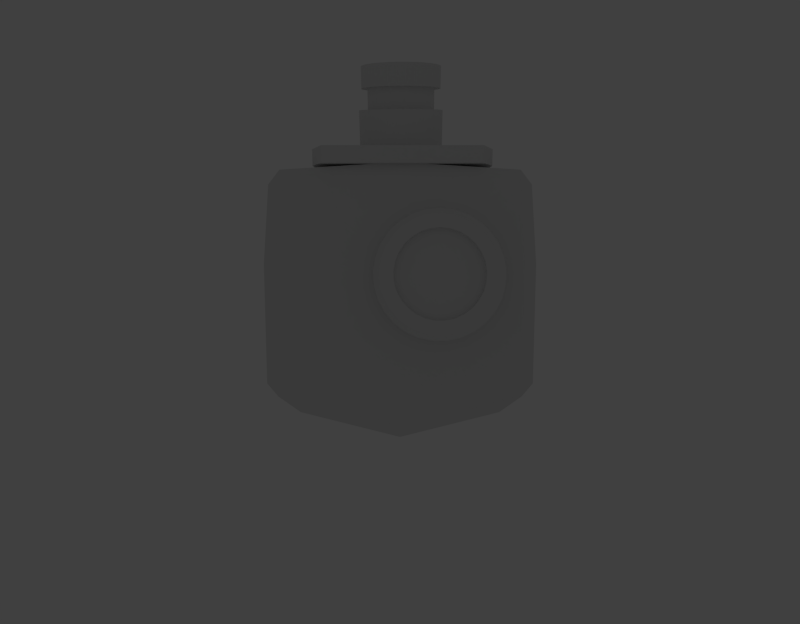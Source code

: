 # Source: tank.blend  (saved by Blender 2.76.0; exported with 4.5.12 LTS)
import bpy
from mathutils import Matrix  # noqa: F401  (used for matrix-valued properties, if any)

bpy.ops.wm.read_factory_settings(use_empty=True)
scene = bpy.context.scene
scene.name = 'Scene'

# ---- collections
col_collection_1 = bpy.data.collections.new('Collection 1'); scene.collection.children.link(col_collection_1)
col_collection_1.hide_render = True
col_collection_1.hide_viewport = True
col_collection_2 = bpy.data.collections.new('Collection 2'); scene.collection.children.link(col_collection_2)

# ---- world
world_world = bpy.data.worlds.new('World'); scene.world = world_world
world_world.color = (0.05088, 0.05088, 0.05088)
world_world.use_sun_shadow = False
world_world.sun_shadow_jitter_overblur = 0.0
world_world.cycles.sampling_method = 'MANUAL'
world_world.cycles.sample_map_resolution = 256

# ---- cameras
cam_camera_001 = bpy.data.cameras.new('Camera.001')
cam_camera_001.clip_end = 100.0
cam_camera_001.lens = 19.44
cam_camera_001.sensor_width = 32.0
cam_camera_001.sensor_height = 18.0
cam_camera_001.display_size = 2.0
cam_camera_001.dof.focus_distance = 0.0
cam_camera_001.dof.aperture_fstop = 128.0
cam_camera_001.dof.aperture_blades = 6

# ---- lights
light_sun = bpy.data.lights.new('Sun', 'SUN')
light_sun.transmission_factor = 0.0
light_sun.angle = 0.1993
light_sun.energy = 1.0
light_sun.shadow_buffer_clip_start = 0.5
light_sun.shadow_soft_size = 0.1
light_sun.shadow_cascade_max_distance = 1000.0
light_sun.cycles.use_multiple_importance_sampling = False

# ---- meshes
me_cylinder_015 = bpy.data.meshes.new('Cylinder.015')
me_cylinder_015.from_pydata([(0.0, 1.0, -1.0), (0.0, 1.0, 1.0), (0.215, 0.9766, -1.0), (0.215, 0.9766, 1.0), (0.4199, 0.9076, -1.0), (0.4199, 0.9076, 1.0), (0.6052, 0.7961, -1.0), (0.6052, 0.7961, 1.0), (0.7622, 0.6474, -1.0), (0.7622, 0.6474, 1.0), (0.8835, 0.4684, -1.0), (0.8835, 0.4684, 1.0), (0.9636, 0.2675, -1.0), (0.9636, 0.2675, 1.0), (0.9985, 0.05414, -1.0), (0.9985, 0.05414, 1.0), (0.9868, -6.539, -1.0), (0.9868, -6.539, 1.0), (0.929, -6.748, -1.0), (0.929, -6.748, 1.0), (0.8277, -6.939, -1.0), (0.8277, -6.939, 1.0), (0.6877, -7.104, -1.0), (0.6877, -7.104, 1.0), (0.5156, -7.234, -1.0), (0.5156, -7.234, 1.0), (0.3193, -7.325, -1.0), (0.3193, -7.325, 1.0), (0.1081, -7.372, -1.0), (0.1081, -7.372, 1.0), (-0.1081, -7.372, -1.0), (-0.1081, -7.372, 1.0), (-0.3193, -7.325, -1.0), (-0.3193, -7.325, 1.0), (-0.5156, -7.234, -1.0), (-0.5156, -7.234, 1.0), (-0.6877, -7.104, -1.0), (-0.6877, -7.104, 1.0), (-0.8277, -6.939, -1.0), (-0.8277, -6.939, 1.0), (-0.929, -6.748, -1.0), (-0.929, -6.748, 1.0), (-0.9868, -6.539, -1.0), (-0.9868, -6.539, 1.0), (-0.9985, 0.05414, -1.0), (-0.9985, 0.05414, 1.0), (-0.9636, 0.2675, -1.0), (-0.9636, 0.2675, 1.0), (-0.8835, 0.4684, -1.0), (-0.8835, 0.4684, 1.0), (-0.7622, 0.6474, -1.0), (-0.7622, 0.6474, 1.0), (-0.6052, 0.7961, -1.0), (-0.6052, 0.7961, 1.0), (-0.4199, 0.9076, -1.0), (-0.4199, 0.9076, 1.0), (-0.215, 0.9766, -1.0), (-0.215, 0.9766, 1.0)], [], [(0, 1, 3, 2), (2, 3, 5, 4), (4, 5, 7, 6), (6, 7, 9, 8), (8, 9, 11, 10), (10, 11, 13, 12), (12, 13, 15, 14), (14, 15, 17, 16), (16, 17, 19, 18), (18, 19, 21, 20), (20, 21, 23, 22), (22, 23, 25, 24), (24, 25, 27, 26), (26, 27, 29, 28), (28, 29, 31, 30), (30, 31, 33, 32), (32, 33, 35, 34), (34, 35, 37, 36), (36, 37, 39, 38), (38, 39, 41, 40), (40, 41, 43, 42), (42, 43, 45, 44), (44, 45, 47, 46), (46, 47, 49, 48), (48, 49, 51, 50), (50, 51, 53, 52), (52, 53, 55, 54), (3, 1, 57, 55, 53, 51, 49, 47, 45, 43, 41, 39, 37, 35, 33, 31, 29, 27, 25, 23, 21, 19, 17, 15, 13, 11, 9, 7, 5), (56, 57, 1, 0), (54, 55, 57, 56), (0, 2, 4, 6, 8, 10, 12, 14, 16, 18, 20, 22, 24, 26, 28, 30, 32, 34, 36, 38, 40, 42, 44, 46, 48, 50, 52, 54, 56)])
me_cylinder_015.use_remesh_preserve_volume = False
me_cylinder_015.use_remesh_preserve_attributes = False
me_cylinder_015.use_mirror_vertex_groups = False
me_cylinder_015.update()
me_cylinder_014 = bpy.data.meshes.new('Cylinder.014')
me_cylinder_014.from_pydata([(0.0, 1.0, -1.0), (0.0, 1.0, 1.0), (0.215, 0.9766, -1.0), (0.215, 0.9766, 1.0), (0.4199, 0.9076, -1.0), (0.4199, 0.9076, 1.0), (0.6052, 0.7961, -1.0), (0.6052, 0.7961, 1.0), (0.7622, 0.6474, -1.0), (0.7622, 0.6474, 1.0), (0.8835, 0.4684, -1.0), (0.8835, 0.4684, 1.0), (0.9636, 0.2675, -1.0), (0.9636, 0.2675, 1.0), (0.9985, 0.05414, -1.0), (0.9985, 0.05414, 1.0), (0.9868, -6.539, -1.0), (0.9868, -6.539, 1.0), (0.929, -6.748, -1.0), (0.929, -6.748, 1.0), (0.8277, -6.939, -1.0), (0.8277, -6.939, 1.0), (0.6877, -7.104, -1.0), (0.6877, -7.104, 1.0), (0.5156, -7.234, -1.0), (0.5156, -7.234, 1.0), (0.3193, -7.325, -1.0), (0.3193, -7.325, 1.0), (0.1081, -7.372, -1.0), (0.1081, -7.372, 1.0), (-0.1081, -7.372, -1.0), (-0.1081, -7.372, 1.0), (-0.3193, -7.325, -1.0), (-0.3193, -7.325, 1.0), (-0.5156, -7.234, -1.0), (-0.5156, -7.234, 1.0), (-0.6877, -7.104, -1.0), (-0.6877, -7.104, 1.0), (-0.8277, -6.939, -1.0), (-0.8277, -6.939, 1.0), (-0.929, -6.748, -1.0), (-0.929, -6.748, 1.0), (-0.9868, -6.539, -1.0), (-0.9868, -6.539, 1.0), (-0.9985, 0.05414, -1.0), (-0.9985, 0.05414, 1.0), (-0.9636, 0.2675, -1.0), (-0.9636, 0.2675, 1.0), (-0.8835, 0.4684, -1.0), (-0.8835, 0.4684, 1.0), (-0.7622, 0.6474, -1.0), (-0.7622, 0.6474, 1.0), (-0.6052, 0.7961, -1.0), (-0.6052, 0.7961, 1.0), (-0.4199, 0.9076, -1.0), (-0.4199, 0.9076, 1.0), (-0.215, 0.9766, -1.0), (-0.215, 0.9766, 1.0)], [], [(0, 1, 3, 2), (2, 3, 5, 4), (4, 5, 7, 6), (6, 7, 9, 8), (8, 9, 11, 10), (10, 11, 13, 12), (12, 13, 15, 14), (14, 15, 17, 16), (16, 17, 19, 18), (18, 19, 21, 20), (20, 21, 23, 22), (22, 23, 25, 24), (24, 25, 27, 26), (26, 27, 29, 28), (28, 29, 31, 30), (30, 31, 33, 32), (32, 33, 35, 34), (34, 35, 37, 36), (36, 37, 39, 38), (38, 39, 41, 40), (40, 41, 43, 42), (42, 43, 45, 44), (44, 45, 47, 46), (46, 47, 49, 48), (48, 49, 51, 50), (50, 51, 53, 52), (52, 53, 55, 54), (3, 1, 57, 55, 53, 51, 49, 47, 45, 43, 41, 39, 37, 35, 33, 31, 29, 27, 25, 23, 21, 19, 17, 15, 13, 11, 9, 7, 5), (56, 57, 1, 0), (54, 55, 57, 56), (0, 2, 4, 6, 8, 10, 12, 14, 16, 18, 20, 22, 24, 26, 28, 30, 32, 34, 36, 38, 40, 42, 44, 46, 48, 50, 52, 54, 56)])
me_cylinder_014.use_remesh_preserve_volume = False
me_cylinder_014.use_remesh_preserve_attributes = False
me_cylinder_014.use_mirror_vertex_groups = False
me_cylinder_014.update()
me_cylinder_013 = bpy.data.meshes.new('Cylinder.013')
me_cylinder_013.from_pydata([(0.0, 1.0, -1.0), (0.0, 1.0, 1.0), (0.215, 0.9766, -1.0), (0.215, 0.9766, 1.0), (0.4199, 0.9076, -1.0), (0.4199, 0.9076, 1.0), (0.6052, 0.7961, -1.0), (0.6052, 0.7961, 1.0), (0.7622, 0.6474, -1.0), (0.7622, 0.6474, 1.0), (0.8835, 0.4684, -1.0), (0.8835, 0.4684, 1.0), (0.9636, 0.2675, -1.0), (0.9636, 0.2675, 1.0), (0.9985, 0.05414, -1.0), (0.9985, 0.05414, 1.0), (0.9868, -0.1618, -1.0), (0.9868, -0.1618, 1.0), (0.929, -0.3701, -1.0), (0.929, -0.3701, 1.0), (0.8277, -0.5612, -1.0), (0.8277, -0.5612, 1.0), (0.6877, -0.726, -1.0), (0.6877, -0.726, 1.0), (0.5156, -0.8569, -1.0), (0.5156, -0.8569, 1.0), (0.3193, -0.9477, -1.0), (0.3193, -0.9477, 1.0), (0.1081, -0.9941, -1.0), (0.1081, -0.9941, 1.0), (-0.1081, -0.9941, -1.0), (-0.1081, -0.9941, 1.0), (-0.3193, -0.9477, -1.0), (-0.3193, -0.9477, 1.0), (-0.5156, -0.8569, -1.0), (-0.5156, -0.8569, 1.0), (-0.6877, -0.726, -1.0), (-0.6877, -0.726, 1.0), (-0.8277, -0.5612, -1.0), (-0.8277, -0.5612, 1.0), (-0.929, -0.3701, -1.0), (-0.929, -0.3701, 1.0), (-0.9868, -0.1618, -1.0), (-0.9868, -0.1618, 1.0), (-0.9985, 0.05414, -1.0), (-0.9985, 0.05414, 1.0), (-0.9636, 0.2675, -1.0), (-0.9636, 0.2675, 1.0), (-0.8835, 0.4684, -1.0), (-0.8835, 0.4684, 1.0), (-0.7622, 0.6474, -1.0), (-0.7622, 0.6474, 1.0), (-0.6052, 0.7961, -1.0), (-0.6052, 0.7961, 1.0), (-0.4199, 0.9076, -1.0), (-0.4199, 0.9076, 1.0), (-0.215, 0.9766, -1.0), (-0.215, 0.9766, 1.0)], [], [(0, 1, 3, 2), (2, 3, 5, 4), (4, 5, 7, 6), (6, 7, 9, 8), (8, 9, 11, 10), (10, 11, 13, 12), (12, 13, 15, 14), (14, 15, 17, 16), (16, 17, 19, 18), (18, 19, 21, 20), (20, 21, 23, 22), (22, 23, 25, 24), (24, 25, 27, 26), (26, 27, 29, 28), (28, 29, 31, 30), (30, 31, 33, 32), (32, 33, 35, 34), (34, 35, 37, 36), (36, 37, 39, 38), (38, 39, 41, 40), (40, 41, 43, 42), (42, 43, 45, 44), (44, 45, 47, 46), (46, 47, 49, 48), (48, 49, 51, 50), (50, 51, 53, 52), (52, 53, 55, 54), (3, 1, 57, 55, 53, 51, 49, 47, 45, 43, 41, 39, 37, 35, 33, 31, 29, 27, 25, 23, 21, 19, 17, 15, 13, 11, 9, 7, 5), (56, 57, 1, 0), (54, 55, 57, 56), (0, 2, 4, 6, 8, 10, 12, 14, 16, 18, 20, 22, 24, 26, 28, 30, 32, 34, 36, 38, 40, 42, 44, 46, 48, 50, 52, 54, 56)])
me_cylinder_013.use_remesh_preserve_volume = False
me_cylinder_013.use_remesh_preserve_attributes = False
me_cylinder_013.use_mirror_vertex_groups = False
me_cylinder_013.update()
me_cube_002 = bpy.data.meshes.new('Cube.002')
me_cube_002.from_pydata([(-0.6904, -2.363, -0.1343), (-0.6904, -2.363, 0.9434), (-0.6904, -0.566, -0.1343), (-0.6904, -0.566, 1.163), (-0.8263, 1.625, 0.5614), (-0.8263, 1.625, -0.1343), (-0.8263, 0.9418, 0.9251), (-0.8263, 0.9418, -0.1343), (-0.6904, 0.9418, -0.1343), (-0.6904, 0.9418, 1.11), (-0.8263, -0.566, 0.9782), (-0.8263, -0.566, -0.1343), (-0.6904, 1.77, -0.1343), (-0.6904, 1.77, 0.7458), (-0.8263, -2.218, 0.759), (-0.8263, -2.218, -0.1343), (0.0, -0.566, 1.167), (0.0, -0.566, -0.1266), (0.0, -2.363, 0.9512), (0.0, -2.363, -0.1266), (0.0, 0.9418, 1.114), (0.0, 0.9418, -0.1266), (0.0, 1.77, 0.7536), (0.0, 1.77, -0.1266)], [], [(0, 1, 14, 15), (17, 2, 8, 21), (18, 1, 0, 19), (18, 16, 3, 1), (21, 8, 12, 23), (9, 13, 4, 6), (12, 8, 7, 5), (2, 0, 15, 11), (14, 10, 11, 15), (11, 10, 6, 7), (13, 12, 5, 4), (3, 9, 6, 10), (9, 20, 22, 13), (13, 22, 23, 12), (3, 16, 20, 9), (7, 6, 4, 5), (1, 3, 10, 14), (0, 2, 17, 19), (8, 2, 11, 7)])
_k = {(0, 1): 0.87843, (1, 3): 0.87843, (0, 2): 0.87843, (4, 6): 0.74902, (4, 13): 0.32549, (4, 5): 0.74902, (2, 8): 0.87843, (5, 12): 1.0, (5, 7): 1.0, (3, 9): 0.87843, (12, 13): 0.87843, (14, 15): 0.74902, (12, 23): 1.0, (8, 12): 0.87843, (6, 10): 0.74902, (11, 15): 1.0, (9, 13): 0.87843, (0, 15): 1.0, (0, 19): 1.0, (7, 11): 1.0, (13, 22): 0.32549, (10, 14): 0.74902}
me_cube_002.attributes.new('crease_edge', 'FLOAT', 'EDGE').data.foreach_set('value', [_k.get((min(e.vertices), max(e.vertices)), 0.0) for e in me_cube_002.edges])
me_cube_002.use_remesh_preserve_volume = False
me_cube_002.use_remesh_preserve_attributes = False
me_cube_002.use_mirror_vertex_groups = False
me_cube_002.update()
me_cylinder_011 = bpy.data.meshes.new('Cylinder.011')
me_cylinder_011.from_pydata([(0.0, 1.0, -1.0), (0.0, 1.0, 1.0), (0.215, 0.9766, -1.0), (0.215, 0.9766, 1.0), (0.4199, 0.9076, -1.0), (0.4199, 0.9076, 1.0), (0.6052, 0.7961, -1.0), (0.6052, 0.7961, 1.0), (0.7622, 0.6474, -1.0), (0.7622, 0.6474, 1.0), (0.8835, 0.4684, -1.0), (0.8835, 0.4684, 1.0), (0.9636, 0.2675, -1.0), (0.9636, 0.2675, 1.0), (0.9985, 0.05414, -1.0), (0.9985, 0.05414, 1.0), (0.9868, -0.1618, -1.0), (0.9868, -0.1618, 1.0), (0.929, -0.3701, -1.0), (0.929, -0.3701, 1.0), (0.8277, -0.5612, -1.0), (0.8277, -0.5612, 1.0), (0.6877, -0.726, -1.0), (0.6877, -0.726, 1.0), (0.5156, -0.8569, -1.0), (0.5156, -0.8569, 1.0), (0.3193, -0.9477, -1.0), (0.3193, -0.9477, 1.0), (0.1081, -0.9941, -1.0), (0.1081, -0.9941, 1.0), (-0.1081, -0.9941, -1.0), (-0.1081, -0.9941, 1.0), (-0.3193, -0.9477, -1.0), (-0.3193, -0.9477, 1.0), (-0.5156, -0.8569, -1.0), (-0.5156, -0.8569, 1.0), (-0.6877, -0.726, -1.0), (-0.6877, -0.726, 1.0), (-0.8277, -0.5612, -1.0), (-0.8277, -0.5612, 1.0), (-0.929, -0.3701, -1.0), (-0.929, -0.3701, 1.0), (-0.9868, -0.1618, -1.0), (-0.9868, -0.1618, 1.0), (-0.9985, 0.05414, -1.0), (-0.9985, 0.05414, 1.0), (-0.9636, 0.2675, -1.0), (-0.9636, 0.2675, 1.0), (-0.8835, 0.4684, -1.0), (-0.8835, 0.4684, 1.0), (-0.7622, 0.6474, -1.0), (-0.7622, 0.6474, 1.0), (-0.6052, 0.7961, -1.0), (-0.6052, 0.7961, 1.0), (-0.4199, 0.9076, -1.0), (-0.4199, 0.9076, 1.0), (-0.215, 0.9766, -1.0), (-0.215, 0.9766, 1.0), (0.1944, 0.883, 1.448), (-1.932e-08, 0.9041, 1.448), (0.3796, 0.8205, 1.448), (0.5471, 0.7197, 1.448), (0.6891, 0.5853, 1.448), (0.7988, 0.4235, 1.448), (0.8711, 0.2419, 1.448), (0.9028, 0.04895, 1.448), (0.8922, -0.1463, 1.448), (0.8399, -0.3346, 1.448), (0.7483, -0.5074, 1.448), (0.6217, -0.6564, 1.448), (0.4661, -0.7747, 1.448), (0.2887, -0.8568, 1.448), (0.09775, -0.8988, 1.448), (-0.09775, -0.8988, 1.448), (-0.2887, -0.8568, 1.448), (-0.4661, -0.7747, 1.448), (-0.6217, -0.6564, 1.448), (-0.7483, -0.5074, 1.448), (-0.8399, -0.3346, 1.448), (-0.8922, -0.1463, 1.448), (-0.9028, 0.04895, 1.448), (-0.8711, 0.2419, 1.448), (-0.7988, 0.4235, 1.448), (-0.6891, 0.5853, 1.448), (-0.5471, 0.7197, 1.448), (-0.3796, 0.8205, 1.448), (-0.1944, 0.8829, 1.448), (0.1492, 0.6777, 1.448), (-5.067e-08, 0.6939, 1.448), (0.2914, 0.6298, 1.448), (0.4199, 0.5524, 1.448), (0.5289, 0.4492, 1.448), (0.6131, 0.325, 1.448), (0.6686, 0.1856, 1.448), (0.6929, 0.03757, 1.448), (0.6847, -0.1123, 1.448), (0.6446, -0.2568, 1.448), (0.5743, -0.3894, 1.448), (0.4772, -0.5038, 1.448), (0.3577, -0.5946, 1.448), (0.2216, -0.6576, 1.448), (0.07502, -0.6898, 1.448), (-0.07502, -0.6898, 1.448), (-0.2216, -0.6576, 1.448), (-0.3577, -0.5946, 1.448), (-0.4772, -0.5038, 1.448), (-0.5743, -0.3894, 1.448), (-0.6446, -0.2568, 1.448), (-0.6847, -0.1123, 1.448), (-0.6929, 0.03757, 1.448), (-0.6686, 0.1856, 1.448), (-0.6131, 0.325, 1.448), (-0.5289, 0.4492, 1.448), (-0.4199, 0.5524, 1.448), (-0.2914, 0.6298, 1.448), (-0.1492, 0.6777, 1.448), (0.1492, 0.6777, 1.08), (-5.067e-08, 0.6939, 1.08), (0.2914, 0.6298, 1.08), (0.4199, 0.5524, 1.08), (0.5289, 0.4492, 1.08), (0.6131, 0.325, 1.08), (0.6686, 0.1856, 1.08), (0.6929, 0.03757, 1.08), (0.6847, -0.1123, 1.08), (0.6446, -0.2568, 1.08), (0.5743, -0.3894, 1.08), (0.4772, -0.5038, 1.08), (0.3577, -0.5946, 1.08), (0.2216, -0.6576, 1.08), (0.07502, -0.6898, 1.08), (-0.07502, -0.6898, 1.08), (-0.2216, -0.6576, 1.08), (-0.3577, -0.5946, 1.08), (-0.4772, -0.5038, 1.08), (-0.5743, -0.3894, 1.08), (-0.6446, -0.2568, 1.08), (-0.6847, -0.1123, 1.08), (-0.6929, 0.03757, 1.08), (-0.6686, 0.1856, 1.08), (-0.6131, 0.325, 1.08), (-0.5289, 0.4492, 1.08), (-0.4199, 0.5524, 1.08), (-0.2914, 0.6298, 1.08), (-0.1492, 0.6777, 1.08)], [], [(0, 1, 3, 2), (2, 3, 5, 4), (4, 5, 7, 6), (6, 7, 9, 8), (8, 9, 11, 10), (10, 11, 13, 12), (12, 13, 15, 14), (14, 15, 17, 16), (16, 17, 19, 18), (18, 19, 21, 20), (20, 21, 23, 22), (22, 23, 25, 24), (24, 25, 27, 26), (26, 27, 29, 28), (28, 29, 31, 30), (30, 31, 33, 32), (32, 33, 35, 34), (34, 35, 37, 36), (36, 37, 39, 38), (38, 39, 41, 40), (40, 41, 43, 42), (42, 43, 45, 44), (44, 45, 47, 46), (46, 47, 49, 48), (48, 49, 51, 50), (50, 51, 53, 52), (52, 53, 55, 54), (15, 13, 64, 65), (56, 57, 1, 0), (54, 55, 57, 56), (0, 2, 4, 6, 8, 10, 12, 14, 16, 18, 20, 22, 24, 26, 28, 30, 32, 34, 36, 38, 40, 42, 44, 46, 48, 50, 52, 54, 56), (72, 71, 100, 101), (33, 31, 73, 74), (51, 49, 82, 83), (7, 5, 60, 61), (25, 23, 69, 70), (43, 41, 78, 79), (17, 15, 65, 66), (35, 33, 74, 75), (53, 51, 83, 84), (9, 7, 61, 62), (27, 25, 70, 71), (45, 43, 79, 80), (19, 17, 66, 67), (37, 35, 75, 76), (55, 53, 84, 85), (11, 9, 62, 63), (29, 27, 71, 72), (47, 45, 80, 81), (3, 1, 59, 58), (21, 19, 67, 68), (39, 37, 76, 77), (57, 55, 85, 86), (13, 11, 63, 64), (31, 29, 72, 73), (49, 47, 81, 82), (5, 3, 58, 60), (23, 21, 68, 69), (41, 39, 77, 78), (1, 57, 86, 59), (110, 109, 138, 139), (58, 59, 88, 87), (86, 85, 114, 115), (73, 72, 101, 102), (60, 58, 87, 89), (59, 86, 115, 88), (74, 73, 102, 103), (61, 60, 89, 90), (75, 74, 103, 104), (62, 61, 90, 91), (76, 75, 104, 105), (63, 62, 91, 92), (77, 76, 105, 106), (64, 63, 92, 93), (78, 77, 106, 107), (65, 64, 93, 94), (79, 78, 107, 108), (66, 65, 94, 95), (80, 79, 108, 109), (67, 66, 95, 96), (81, 80, 109, 110), (68, 67, 96, 97), (82, 81, 110, 111), (69, 68, 97, 98), (83, 82, 111, 112), (70, 69, 98, 99), (84, 83, 112, 113), (71, 70, 99, 100), (85, 84, 113, 114), (116, 117, 144, 143, 142, 141, 140, 139, 138, 137, 136, 135, 134, 133, 132, 131, 130, 129, 128, 127, 126, 125, 124, 123, 122, 121, 120, 119, 118), (97, 96, 125, 126), (111, 110, 139, 140), (98, 97, 126, 127), (112, 111, 140, 141), (99, 98, 127, 128), (113, 112, 141, 142), (100, 99, 128, 129), (114, 113, 142, 143), (101, 100, 129, 130), (87, 88, 117, 116), (115, 114, 143, 144), (102, 101, 130, 131), (89, 87, 116, 118), (88, 115, 144, 117), (103, 102, 131, 132), (90, 89, 118, 119), (104, 103, 132, 133), (91, 90, 119, 120), (105, 104, 133, 134), (92, 91, 120, 121), (106, 105, 134, 135), (93, 92, 121, 122), (107, 106, 135, 136), (94, 93, 122, 123), (108, 107, 136, 137), (95, 94, 123, 124), (109, 108, 137, 138), (96, 95, 124, 125)])
me_cylinder_011.use_remesh_preserve_volume = False
me_cylinder_011.use_remesh_preserve_attributes = False
me_cylinder_011.use_mirror_vertex_groups = False
me_cylinder_011.update()
me_cylinder_010 = bpy.data.meshes.new('Cylinder.010')
me_cylinder_010.from_pydata([(0.0, 1.0, -1.0), (0.0, 1.0, 1.0), (0.215, 0.9766, -1.0), (0.215, 0.9766, 1.0), (0.4199, 0.9076, -1.0), (0.4199, 0.9076, 1.0), (0.6052, 0.7961, -1.0), (0.6052, 0.7961, 1.0), (0.7622, 0.6474, -1.0), (0.7622, 0.6474, 1.0), (0.8835, 0.4684, -1.0), (0.8835, 0.4684, 1.0), (0.9636, 0.2675, -1.0), (0.9636, 0.2675, 1.0), (0.9985, 0.05414, -1.0), (0.9985, 0.05414, 1.0), (0.9868, -0.1618, -1.0), (0.9868, -0.1618, 1.0), (0.929, -0.3701, -1.0), (0.929, -0.3701, 1.0), (0.8277, -0.5612, -1.0), (0.8277, -0.5612, 1.0), (0.6877, -0.726, -1.0), (0.6877, -0.726, 1.0), (0.5156, -0.8569, -1.0), (0.5156, -0.8569, 1.0), (0.3193, -0.9477, -1.0), (0.3193, -0.9477, 1.0), (0.1081, -0.9941, -1.0), (0.1081, -0.9941, 1.0), (-0.1081, -0.9941, -1.0), (-0.1081, -0.9941, 1.0), (-0.3193, -0.9477, -1.0), (-0.3193, -0.9477, 1.0), (-0.5156, -0.8569, -1.0), (-0.5156, -0.8569, 1.0), (-0.6877, -0.726, -1.0), (-0.6877, -0.726, 1.0), (-0.8277, -0.5612, -1.0), (-0.8277, -0.5612, 1.0), (-0.929, -0.3701, -1.0), (-0.929, -0.3701, 1.0), (-0.9868, -0.1618, -1.0), (-0.9868, -0.1618, 1.0), (-0.9985, 0.05414, -1.0), (-0.9985, 0.05414, 1.0), (-0.9636, 0.2675, -1.0), (-0.9636, 0.2675, 1.0), (-0.8835, 0.4684, -1.0), (-0.8835, 0.4684, 1.0), (-0.7622, 0.6474, -1.0), (-0.7622, 0.6474, 1.0), (-0.6052, 0.7961, -1.0), (-0.6052, 0.7961, 1.0), (-0.4199, 0.9076, -1.0), (-0.4199, 0.9076, 1.0), (-0.215, 0.9766, -1.0), (-0.215, 0.9766, 1.0), (-6.47e-08, 0.6788, -1.0), (0.1459, 0.6629, -1.0), (0.285, 0.6161, -1.0), (0.4108, 0.5404, -1.0), (0.5174, 0.4394, -1.0), (0.5997, 0.318, -1.0), (0.6541, 0.1816, -1.0), (0.6778, 0.03675, -1.0), (0.6699, -0.1098, -1.0), (0.6306, -0.2513, -1.0), (0.5618, -0.3809, -1.0), (0.4668, -0.4928, -1.0), (0.35, -0.5816, -1.0), (0.2167, -0.6433, -1.0), (0.07339, -0.6748, -1.0), (-0.07339, -0.6748, -1.0), (-0.2167, -0.6433, -1.0), (-0.35, -0.5816, -1.0), (-0.4668, -0.4928, -1.0), (-0.5618, -0.3809, -1.0), (-0.6306, -0.2513, -1.0), (-0.6699, -0.1098, -1.0), (-0.6778, 0.03675, -1.0), (-0.6541, 0.1816, -1.0), (-0.5997, 0.318, -1.0), (-0.5174, 0.4394, -1.0), (-0.4108, 0.5404, -1.0), (-0.285, 0.6161, -1.0), (-0.1459, 0.6629, -1.0), (-6.335e-08, 0.6788, 0.04248), (0.1459, 0.6629, 0.04248), (0.285, 0.6161, 0.04248), (0.4108, 0.5404, 0.04248), (0.5174, 0.4394, 0.04248), (0.5997, 0.318, 0.04248), (0.6541, 0.1816, 0.04248), (0.6778, 0.03675, 0.04248), (0.6699, -0.1098, 0.04248), (0.6306, -0.2513, 0.04248), (0.5618, -0.3809, 0.04248), (0.4668, -0.4928, 0.04248), (0.35, -0.5816, 0.04248), (0.2167, -0.6433, 0.04248), (0.07339, -0.6748, 0.04248), (-0.07339, -0.6748, 0.04248), (-0.2167, -0.6433, 0.04248), (-0.35, -0.5816, 0.04248), (-0.4668, -0.4928, 0.04248), (-0.5618, -0.3809, 0.04248), (-0.6306, -0.2513, 0.04248), (-0.6699, -0.1098, 0.04248), (-0.6778, 0.03675, 0.04248), (-0.6541, 0.1816, 0.04248), (-0.5997, 0.318, 0.04248), (-0.5174, 0.4394, 0.04248), (-0.4108, 0.5404, 0.04248), (-0.285, 0.6161, 0.04248), (-0.1459, 0.6629, 0.04248)], [], [(0, 1, 3, 2), (2, 3, 5, 4), (4, 5, 7, 6), (6, 7, 9, 8), (8, 9, 11, 10), (10, 11, 13, 12), (12, 13, 15, 14), (14, 15, 17, 16), (16, 17, 19, 18), (18, 19, 21, 20), (20, 21, 23, 22), (22, 23, 25, 24), (24, 25, 27, 26), (26, 27, 29, 28), (28, 29, 31, 30), (30, 31, 33, 32), (32, 33, 35, 34), (34, 35, 37, 36), (36, 37, 39, 38), (38, 39, 41, 40), (40, 41, 43, 42), (42, 43, 45, 44), (44, 45, 47, 46), (46, 47, 49, 48), (48, 49, 51, 50), (50, 51, 53, 52), (52, 53, 55, 54), (3, 1, 57, 55, 53, 51, 49, 47, 45, 43, 41, 39, 37, 35, 33, 31, 29, 27, 25, 23, 21, 19, 17, 15, 13, 11, 9, 7, 5), (56, 57, 1, 0), (54, 55, 57, 56), (10, 12, 64, 63), (81, 82, 111, 110), (28, 30, 73, 72), (46, 48, 82, 81), (2, 4, 60, 59), (20, 22, 69, 68), (38, 40, 78, 77), (56, 0, 58, 86), (12, 14, 65, 64), (30, 32, 74, 73), (48, 50, 83, 82), (4, 6, 61, 60), (22, 24, 70, 69), (40, 42, 79, 78), (14, 16, 66, 65), (32, 34, 75, 74), (50, 52, 84, 83), (6, 8, 62, 61), (24, 26, 71, 70), (42, 44, 80, 79), (16, 18, 67, 66), (34, 36, 76, 75), (52, 54, 85, 84), (8, 10, 63, 62), (26, 28, 72, 71), (44, 46, 81, 80), (0, 2, 59, 58), (18, 20, 68, 67), (36, 38, 77, 76), (54, 56, 86, 85), (87, 88, 89, 90, 91, 92, 93, 94, 95, 96, 97, 98, 99, 100, 101, 102, 103, 104, 105, 106, 107, 108, 109, 110, 111, 112, 113, 114, 115), (68, 69, 98, 97), (82, 83, 112, 111), (69, 70, 99, 98), (83, 84, 113, 112), (70, 71, 100, 99), (84, 85, 114, 113), (71, 72, 101, 100), (58, 59, 88, 87), (85, 86, 115, 114), (72, 73, 102, 101), (59, 60, 89, 88), (86, 58, 87, 115), (73, 74, 103, 102), (60, 61, 90, 89), (74, 75, 104, 103), (61, 62, 91, 90), (75, 76, 105, 104), (62, 63, 92, 91), (76, 77, 106, 105), (63, 64, 93, 92), (77, 78, 107, 106), (64, 65, 94, 93), (78, 79, 108, 107), (65, 66, 95, 94), (79, 80, 109, 108), (66, 67, 96, 95), (80, 81, 110, 109), (67, 68, 97, 96)])
me_cylinder_010.use_remesh_preserve_volume = False
me_cylinder_010.use_remesh_preserve_attributes = False
me_cylinder_010.use_mirror_vertex_groups = False
me_cylinder_010.update()
me_cylinder_009 = bpy.data.meshes.new('Cylinder.009')
me_cylinder_009.from_pydata([(0.0, 1.0, -1.0), (0.0, 1.0, 1.0), (0.215, 0.9766, -1.0), (0.215, 0.9766, 1.0), (0.4199, 0.9076, -1.0), (0.4199, 0.9076, 1.0), (0.6052, 0.7961, -1.0), (0.6052, 0.7961, 1.0), (0.7622, 0.6474, -1.0), (0.7622, 0.6474, 1.0), (0.8835, 0.4684, -1.0), (0.8835, 0.4684, 1.0), (0.9636, 0.2675, -1.0), (0.9636, 0.2675, 1.0), (0.9985, 0.05414, -1.0), (0.9985, 0.05414, 1.0), (0.9868, -0.1618, -1.0), (0.9868, -0.1618, 1.0), (0.929, -0.3701, -1.0), (0.929, -0.3701, 1.0), (0.8277, -0.5612, -1.0), (0.8277, -0.5612, 1.0), (0.6877, -0.726, -1.0), (0.6877, -0.726, 1.0), (0.5156, -0.8569, -1.0), (0.5156, -0.8569, 1.0), (0.3193, -0.9477, -1.0), (0.3193, -0.9477, 1.0), (0.1081, -0.9941, -1.0), (0.1081, -0.9941, 1.0), (-0.1081, -0.9941, -1.0), (-0.1081, -0.9941, 1.0), (-0.3193, -0.9477, -1.0), (-0.3193, -0.9477, 1.0), (-0.5156, -0.8569, -1.0), (-0.5156, -0.8569, 1.0), (-0.6877, -0.726, -1.0), (-0.6877, -0.726, 1.0), (-0.8277, -0.5612, -1.0), (-0.8277, -0.5612, 1.0), (-0.929, -0.3701, -1.0), (-0.929, -0.3701, 1.0), (-0.9868, -0.1618, -1.0), (-0.9868, -0.1618, 1.0), (-0.9985, 0.05414, -1.0), (-0.9985, 0.05414, 1.0), (-0.9636, 0.2675, -1.0), (-0.9636, 0.2675, 1.0), (-0.8835, 0.4684, -1.0), (-0.8835, 0.4684, 1.0), (-0.7622, 0.6474, -1.0), (-0.7622, 0.6474, 1.0), (-0.6052, 0.7961, -1.0), (-0.6052, 0.7961, 1.0), (-0.4199, 0.9076, -1.0), (-0.4199, 0.9076, 1.0), (-0.215, 0.9766, -1.0), (-0.215, 0.9766, 1.0)], [], [(0, 1, 3, 2), (2, 3, 5, 4), (4, 5, 7, 6), (6, 7, 9, 8), (8, 9, 11, 10), (10, 11, 13, 12), (12, 13, 15, 14), (14, 15, 17, 16), (16, 17, 19, 18), (18, 19, 21, 20), (20, 21, 23, 22), (22, 23, 25, 24), (24, 25, 27, 26), (26, 27, 29, 28), (28, 29, 31, 30), (30, 31, 33, 32), (32, 33, 35, 34), (34, 35, 37, 36), (36, 37, 39, 38), (38, 39, 41, 40), (40, 41, 43, 42), (42, 43, 45, 44), (44, 45, 47, 46), (46, 47, 49, 48), (48, 49, 51, 50), (50, 51, 53, 52), (52, 53, 55, 54), (3, 1, 57, 55, 53, 51, 49, 47, 45, 43, 41, 39, 37, 35, 33, 31, 29, 27, 25, 23, 21, 19, 17, 15, 13, 11, 9, 7, 5), (56, 57, 1, 0), (54, 55, 57, 56), (0, 2, 4, 6, 8, 10, 12, 14, 16, 18, 20, 22, 24, 26, 28, 30, 32, 34, 36, 38, 40, 42, 44, 46, 48, 50, 52, 54, 56)])
me_cylinder_009.use_remesh_preserve_volume = False
me_cylinder_009.use_remesh_preserve_attributes = False
me_cylinder_009.use_mirror_vertex_groups = False
me_cylinder_009.update()
me_cylinder_008 = bpy.data.meshes.new('Cylinder.008')
me_cylinder_008.from_pydata([(0.0, 1.0, -1.0), (0.0, 1.0, 1.0), (0.215, 0.9766, -1.0), (0.215, 0.9766, 1.0), (0.4199, 0.9076, -1.0), (0.4199, 0.9076, 1.0), (0.6052, 0.7961, -1.0), (0.6052, 0.7961, 1.0), (0.7622, 0.6474, -1.0), (0.7622, 0.6474, 1.0), (0.8835, 0.4684, -1.0), (0.8835, 0.4684, 1.0), (0.9636, 0.2675, -1.0), (0.9636, 0.2675, 1.0), (0.9985, 0.05414, -1.0), (0.9985, 0.05414, 1.0), (0.9868, -0.1618, -1.0), (0.9868, -0.1618, 1.0), (0.929, -0.3701, -1.0), (0.929, -0.3701, 1.0), (0.8277, -0.5612, -1.0), (0.8277, -0.5612, 1.0), (0.6877, -0.726, -1.0), (0.6877, -0.726, 1.0), (0.5156, -0.8569, -1.0), (0.5156, -0.8569, 1.0), (0.3193, -0.9477, -1.0), (0.3193, -0.9477, 1.0), (0.1081, -0.9941, -1.0), (0.1081, -0.9941, 1.0), (-0.1081, -0.9941, -1.0), (-0.1081, -0.9941, 1.0), (-0.3193, -0.9477, -1.0), (-0.3193, -0.9477, 1.0), (-0.5156, -0.8569, -1.0), (-0.5156, -0.8569, 1.0), (-0.6877, -0.726, -1.0), (-0.6877, -0.726, 1.0), (-0.8277, -0.5612, -1.0), (-0.8277, -0.5612, 1.0), (-0.929, -0.3701, -1.0), (-0.929, -0.3701, 1.0), (-0.9868, -0.1618, -1.0), (-0.9868, -0.1618, 1.0), (-0.9985, 0.05414, -1.0), (-0.9985, 0.05414, 1.0), (-0.9636, 0.2675, -1.0), (-0.9636, 0.2675, 1.0), (-0.8835, 0.4684, -1.0), (-0.8835, 0.4684, 1.0), (-0.7622, 0.6474, -1.0), (-0.7622, 0.6474, 1.0), (-0.6052, 0.7961, -1.0), (-0.6052, 0.7961, 1.0), (-0.4199, 0.9076, -1.0), (-0.4199, 0.9076, 1.0), (-0.215, 0.9766, -1.0), (-0.215, 0.9766, 1.0)], [], [(0, 1, 3, 2), (2, 3, 5, 4), (4, 5, 7, 6), (6, 7, 9, 8), (8, 9, 11, 10), (10, 11, 13, 12), (12, 13, 15, 14), (14, 15, 17, 16), (16, 17, 19, 18), (18, 19, 21, 20), (20, 21, 23, 22), (22, 23, 25, 24), (24, 25, 27, 26), (26, 27, 29, 28), (28, 29, 31, 30), (30, 31, 33, 32), (32, 33, 35, 34), (34, 35, 37, 36), (36, 37, 39, 38), (38, 39, 41, 40), (40, 41, 43, 42), (42, 43, 45, 44), (44, 45, 47, 46), (46, 47, 49, 48), (48, 49, 51, 50), (50, 51, 53, 52), (52, 53, 55, 54), (3, 1, 57, 55, 53, 51, 49, 47, 45, 43, 41, 39, 37, 35, 33, 31, 29, 27, 25, 23, 21, 19, 17, 15, 13, 11, 9, 7, 5), (56, 57, 1, 0), (54, 55, 57, 56), (0, 2, 4, 6, 8, 10, 12, 14, 16, 18, 20, 22, 24, 26, 28, 30, 32, 34, 36, 38, 40, 42, 44, 46, 48, 50, 52, 54, 56)])
me_cylinder_008.use_remesh_preserve_volume = False
me_cylinder_008.use_remesh_preserve_attributes = False
me_cylinder_008.use_mirror_vertex_groups = False
me_cylinder_008.update()
me_cube_006 = bpy.data.meshes.new('Cube.006')
me_cube_006.from_pydata([(-1.0, -1.0, -1.0), (-1.0, -1.0, 1.0), (-1.0, 1.0, -1.0), (-1.0, 1.0, 1.0), (0.0, 1.028, 1.502), (0.0, 1.0, -1.0), (0.0, -0.9725, 1.502), (0.0, -1.0, -1.0), (-0.5281, 1.0, -1.0), (-0.8615, 1.0, -1.0), (-0.5281, -0.9725, 1.502), (-0.8615, -0.9725, 1.502), (-0.8615, 1.028, 1.502), (-0.5281, 1.028, 1.502), (-0.8615, -1.0, -1.0), (-0.5281, -1.0, -1.0)], [], [(1, 3, 2, 0), (11, 1, 0, 14), (11, 12, 3, 1), (15, 8, 5, 7), (13, 4, 5, 8), (3, 12, 9, 2), (12, 13, 8, 9), (0, 2, 9, 14), (14, 9, 8, 15), (6, 4, 13, 10), (10, 13, 12, 11), (6, 10, 15, 7), (10, 11, 14, 15)])
me_cube_006.use_remesh_preserve_volume = False
me_cube_006.use_remesh_preserve_attributes = False
me_cube_006.use_mirror_vertex_groups = False
me_cube_006.update()
me_cube_005 = bpy.data.meshes.new('Cube.005')
me_cube_005.from_pydata([(-1.123, -1.439, -1.0), (-1.123, -1.104, 1.0), (-1.123, 1.16, -1.0), (-1.123, 1.0, 1.0), (0.0, 1.072, 1.0), (0.0, 1.232, -1.0), (0.0, -1.384, 1.0), (0.0, -1.719, -1.0), (-1.259, -1.256, -1.0), (-1.259, -1.0, 0.7618), (-1.259, 0.8961, 0.7618), (-1.259, 1.017, -1.0), (-1.123, 0.1343, 1.262), (-1.123, 0.09106, -1.0), (0.0, 0.06135, 1.262), (0.0, 0.01808, -1.0), (-1.259, 0.1161, 1.024), (-1.259, 0.0728, -1.0)], [], [(3, 2, 11, 10), (6, 1, 0, 7), (14, 4, 3, 12), (13, 2, 5, 15), (3, 4, 5, 2), (16, 10, 11, 17), (0, 1, 9, 8), (13, 0, 8, 17), (12, 3, 10, 16), (1, 12, 16, 9), (2, 13, 17, 11), (9, 16, 17, 8), (0, 13, 15, 7), (6, 14, 12, 1)])
me_cube_005.use_remesh_preserve_volume = False
me_cube_005.use_remesh_preserve_attributes = False
me_cube_005.use_mirror_vertex_groups = False
me_cube_005.update()

# ---- curves / text
cu_beziercurve = bpy.data.curves.new('BezierCurve', 'CURVE')
cu_beziercurve.dimensions = '3D'
_sp = cu_beziercurve.splines.new('BEZIER'); _sp.bezier_points.add(4)
_sp.bezier_points.foreach_set('co', [-0.6124, -1.428, 0.0, -0.6312, -1.63, 0.5705, -0.5172, -1.642, 1.141, 0.4142, -1.633, 1.141, 0.7602, -1.633, 1.438])
_sp.bezier_points.foreach_set('handle_left', [-0.5256, -0.3451, -0.003101, -0.6335, -1.625, 0.2507, -0.7058, -1.642, 1.141, 0.2255, -1.633, 1.141, 0.5995, -1.634, 1.34])
_sp.bezier_points.foreach_set('handle_right', [-0.6302, -1.65, 0.0006369, -0.629, -1.634, 0.8904, -0.14, -1.642, 1.141, 0.7914, -1.633, 1.141, 1.081, -1.633, 1.635])
for _p, _l, _r in zip(_sp.bezier_points, ['ALIGNED', 'ALIGNED', 'ALIGNED', 'ALIGNED', 'ALIGNED'], ['ALIGNED', 'ALIGNED', 'ALIGNED', 'ALIGNED', 'ALIGNED']): _p.handle_left_type = _l; _p.handle_right_type = _r
_sp.order_u = 0
_sp.order_v = 0
_sp.resolution_u = 9
cu_beziercurve.use_path = True
cu_beziercurve.use_path_clamp = True
cu_beziercurve.bevel_resolution = 8
cu_beziercurve.bevel_depth = 0.088
cu_beziercurve.resolution_u = 9
cu_beziercurve.fill_mode = 'FULL'

# ---- objects
ob_cylinder_006 = bpy.data.objects.new('Cylinder.006', me_cylinder_015)
ob_cylinder_005 = bpy.data.objects.new('Cylinder.005', me_cylinder_014)
ob_sun = bpy.data.objects.new('Sun', light_sun)
ob_cylinder_004 = bpy.data.objects.new('Cylinder.004', me_cylinder_013)
ob_beziercurve = bpy.data.objects.new('BezierCurve', cu_beziercurve)
ob_camera = bpy.data.objects.new('Camera', cam_camera_001)
ob_cube = bpy.data.objects.new('Cube', me_cube_002)
ob_cylinder_003 = bpy.data.objects.new('Cylinder.003', me_cylinder_011)
ob_cylinder_002 = bpy.data.objects.new('Cylinder.002', me_cylinder_010)
ob_cylinder_001 = bpy.data.objects.new('Cylinder.001', me_cylinder_009)
ob_cylinder = bpy.data.objects.new('Cylinder', me_cylinder_008)
ob_cube_002 = bpy.data.objects.new('Cube.002', me_cube_006)
ob_cube_001 = bpy.data.objects.new('Cube.001', me_cube_005)

# ---- transforms, parenting, visibility, modifiers, constraints
ob_cylinder_006.location = (-0.7266, 1.022, 0.176)
ob_cylinder_006.rotation_euler = (-0.0, 1.571, 0.0)
ob_cylinder_006.scale = (0.3643, 0.3643, 0.3407)
ob_cylinder_006.lineart.crease_threshold = 0.0
ob_cylinder_005.location = (0.7311, 1.022, 0.176)
ob_cylinder_005.rotation_euler = (-0.0, 1.571, 0.0)
ob_cylinder_005.scale = (0.3643, 0.3643, 0.3407)
ob_cylinder_005.lineart.crease_threshold = 0.0
ob_sun.location = (-0.7898, 2.265, 4.326)
ob_sun.rotation_euler = (-0.5111, -0.0, 0.0)
ob_sun.lineart.crease_threshold = 0.0
ob_cylinder_004.location = (-7.893e-10, -1.359, 1.204)
ob_cylinder_004.rotation_euler = (-0.0, 1.571, 0.0)
ob_cylinder_004.scale = (0.181, 0.181, 0.5266)
ob_cylinder_004.lineart.crease_threshold = 0.0
ob_beziercurve.location = (0.0, 0.2728, 0.06306)
ob_beziercurve.lineart.crease_threshold = 0.0
ob_camera.location = (0.0, -0.16, 3.937)
ob_camera.hide_viewport = True
ob_camera.lineart.crease_threshold = 0.0
ob_cube.location = (0.0, 0.0, 0.006198)
ob_cube.scale = (1.239, 0.6413, 1.0)
ob_cube.lineart.crease_threshold = 0.0
_m = ob_cube.modifiers.new('Mirror', 'MIRROR')
_m.use_clip = True
_m = ob_cube.modifiers.new('Subsurf', 'SUBSURF')
_m.uv_smooth = 'PRESERVE_CORNERS'
_m.quality = 2
_m.levels = 3
_m.show_only_control_edges = False
ob_cylinder_003.location = (0.1754, 0.004359, 1.731)
ob_cylinder_003.rotation_euler = (-0.01767, 1.19e-17, 3.189e-19)
ob_cylinder_003.scale = (0.2945, 0.2945, 0.06378)
ob_cylinder_003.lineart.crease_threshold = 0.0
ob_cylinder_002.location = (0.003903, 1.002, 1.525)
ob_cylinder_002.rotation_euler = (-1.207, -3.051, 3.113)
ob_cylinder_002.scale = (0.198, 0.1945, 0.04952)
ob_cylinder_002.lineart.crease_threshold = 0.0
ob_cylinder_001.location = (0.00497, 0.8188, 1.455)
ob_cylinder_001.rotation_euler = (-1.207, -3.051, 3.113)
ob_cylinder_001.scale = (0.1677, 0.1677, 0.1677)
ob_cylinder_001.lineart.crease_threshold = 0.0
ob_cylinder.location = (0.005043, 0.6614, 1.405)
ob_cylinder.rotation_euler = (-1.207, -3.051, 3.113)
ob_cylinder.scale = (0.2112, 0.2112, 0.2112)
ob_cylinder.lineart.crease_threshold = 0.0
ob_cube_002.location = (0.01147, 0.6249, 1.366)
ob_cube_002.rotation_euler = (0.1754, 5.074e-17, -1.676e-19)
ob_cube_002.scale = (0.4347, 0.03857, 0.2289)
ob_cube_002.lineart.crease_threshold = 0.0
_m = ob_cube_002.modifiers.new('Mirror', 'MIRROR')
_m.use_clip = True
ob_cube_001.location = (0.0, -0.001237, 1.415)
ob_cube_001.rotation_euler = (-0.01767, 1.19e-17, 3.189e-19)
ob_cube_001.scale = (0.5029, 0.5029, 0.2562)
ob_cube_001.lineart.crease_threshold = 0.0
_m = ob_cube_001.modifiers.new('Mirror', 'MIRROR')
_m.use_clip = True

# ---- collection membership
col_collection_1.objects.link(ob_cylinder_006)
col_collection_1.objects.link(ob_cylinder_005)
col_collection_1.objects.link(ob_sun)
col_collection_1.objects.link(ob_cylinder_004)
col_collection_1.objects.link(ob_beziercurve)
col_collection_1.objects.link(ob_camera)
col_collection_1.objects.link(ob_cube)
col_collection_2.objects.link(ob_cylinder_003)
col_collection_2.objects.link(ob_cylinder_002)
col_collection_2.objects.link(ob_cylinder_001)
col_collection_2.objects.link(ob_cylinder)
col_collection_2.objects.link(ob_cube_002)
col_collection_2.objects.link(ob_cube_001)

# ---- scene / render settings (as saved in the file)
scene.camera = ob_camera
scene.frame_start = 1; scene.frame_end = 250; scene.frame_set(1)
scene.render.engine = 'BLENDER_EEVEE_NEXT'
scene.render.resolution_x = 1176
scene.render.resolution_y = 918
scene.render.resolution_percentage = 50
scene.render.dither_intensity = 0.0
scene.render.use_freestyle = True
scene.render.line_thickness = 0.8
scene.cycles.use_denoising = False
scene.cycles.samples = 10
scene.cycles.sampling_pattern = 'TABULATED_SOBOL'
scene.cycles.light_sampling_threshold = 0.0
scene.cycles.use_adaptive_sampling = False
scene.cycles.use_light_tree = False
scene.cycles.blur_glossy = 0.0
scene.cycles.pixel_filter_type = 'GAUSSIAN'
scene.cycles.sample_clamp_indirect = 0.0
scene.view_settings.view_transform = 'Standard'
bpy.context.view_layer.update()
